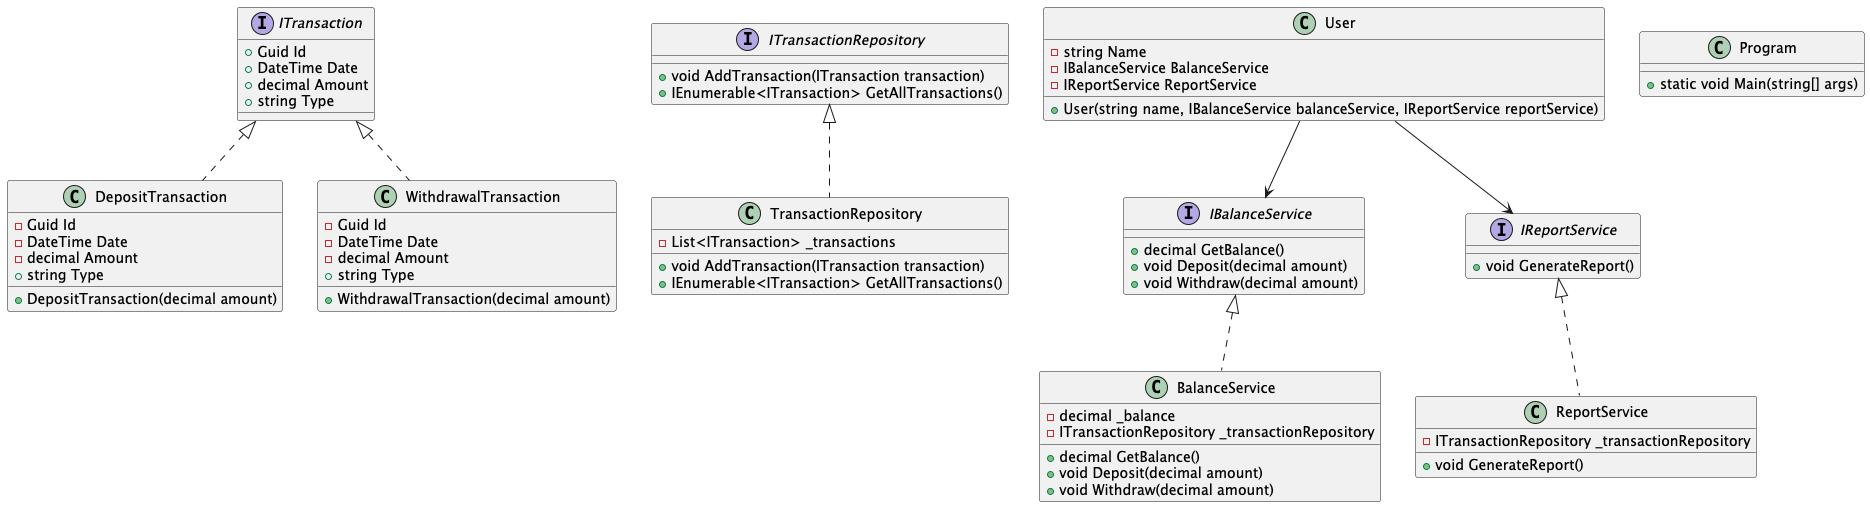

The diagram above was rendered by PlantUML. Its source (embedded in the PNG):
@startuml
interface ITransaction {
    +Guid Id
    +DateTime Date
    +decimal Amount
    +string Type
}

class DepositTransaction {
    -Guid Id
    -DateTime Date
    -decimal Amount
    +string Type
    +DepositTransaction(decimal amount)
}

class WithdrawalTransaction {
    -Guid Id
    -DateTime Date
    -decimal Amount
    +string Type
    +WithdrawalTransaction(decimal amount)
}

ITransaction <|.. DepositTransaction
ITransaction <|.. WithdrawalTransaction

interface ITransactionRepository {
    +void AddTransaction(ITransaction transaction)
    +IEnumerable<ITransaction> GetAllTransactions()
}

class TransactionRepository {
    -List<ITransaction> _transactions
    +void AddTransaction(ITransaction transaction)
    +IEnumerable<ITransaction> GetAllTransactions()
}

ITransactionRepository <|.. TransactionRepository


interface IBalanceService {
    +decimal GetBalance()
    +void Deposit(decimal amount)
    +void Withdraw(decimal amount)
}

class BalanceService {
    -decimal _balance
    -ITransactionRepository _transactionRepository
    +decimal GetBalance()
    +void Deposit(decimal amount)
    +void Withdraw(decimal amount)
}

IBalanceService <|.. BalanceService

interface IReportService {
    +void GenerateReport()
}

class ReportService {
    -ITransactionRepository _transactionRepository
    +void GenerateReport()
}

IReportService <|.. ReportService

class User {
    -string Name
    -IBalanceService BalanceService
    -IReportService ReportService
    +User(string name, IBalanceService balanceService, IReportService reportService)
}

User --> IBalanceService
User --> IReportService

class Program {
    +static void Main(string[] args)
}

@enduml